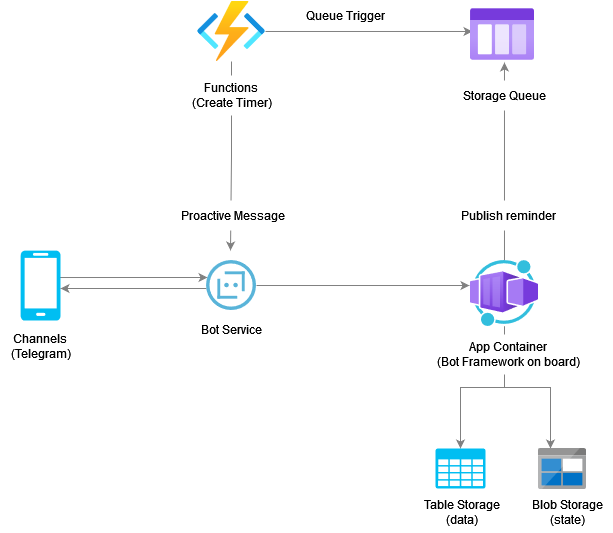

The diagram above was exported from draw.io. Its source (the exported page's mxGraphModel, read from the mxfile embedded in the PNG):
<mxGraphModel dx="1221" dy="1489" grid="1" gridSize="10" guides="1" tooltips="1" connect="1" arrows="1" fold="1" page="1" pageScale="1" pageWidth="1169" pageHeight="827" math="0" shadow="0">
  <root>
    <mxCell id="0" />
    <mxCell id="1" parent="0" />
    <mxCell id="Q7oqdnSeHj_nQ9GQIOqw-4" style="edgeStyle=orthogonalEdgeStyle;rounded=0;orthogonalLoop=1;jettySize=auto;html=1;exitX=0.95;exitY=0.386;exitDx=0;exitDy=0;exitPerimeter=0;entryX=-0.06;entryY=0.5;entryDx=0;entryDy=0;entryPerimeter=0;strokeColor=#808080;" parent="1" source="Q7oqdnSeHj_nQ9GQIOqw-1" edge="1">
      <mxGeometry relative="1" as="geometry">
        <mxPoint x="254" y="57" as="sourcePoint" />
        <mxPoint x="397" y="57" as="targetPoint" />
      </mxGeometry>
    </mxCell>
    <mxCell id="Q7oqdnSeHj_nQ9GQIOqw-1" value="" style="verticalLabelPosition=bottom;html=1;verticalAlign=top;align=center;strokeColor=none;fillColor=#00BEF2;shape=mxgraph.azure.mobile;pointerEvents=1;" parent="1" vertex="1">
      <mxGeometry x="210" y="30" width="40" height="70" as="geometry" />
    </mxCell>
    <mxCell id="Q7oqdnSeHj_nQ9GQIOqw-6" style="edgeStyle=orthogonalEdgeStyle;rounded=0;orthogonalLoop=1;jettySize=auto;html=1;strokeColor=#808080;entryX=-0.015;entryY=0.379;entryDx=0;entryDy=0;entryPerimeter=0;" parent="1" source="Q7oqdnSeHj_nQ9GQIOqw-2" target="Q7oqdnSeHj_nQ9GQIOqw-5" edge="1">
      <mxGeometry relative="1" as="geometry">
        <mxPoint x="560" y="65" as="targetPoint" />
      </mxGeometry>
    </mxCell>
    <mxCell id="Q7oqdnSeHj_nQ9GQIOqw-29" style="edgeStyle=orthogonalEdgeStyle;rounded=0;orthogonalLoop=1;jettySize=auto;html=1;entryX=1;entryY=0.5;entryDx=0;entryDy=0;entryPerimeter=0;strokeColor=#808080;" parent="1" edge="1">
      <mxGeometry relative="1" as="geometry">
        <mxPoint x="396" y="68" as="sourcePoint" />
        <mxPoint x="250" y="68" as="targetPoint" />
      </mxGeometry>
    </mxCell>
    <mxCell id="Q7oqdnSeHj_nQ9GQIOqw-2" value="" style="image;sketch=0;aspect=fixed;html=1;points=[];align=center;fontSize=12;image=img/lib/mscae/Bot_Services.svg;" parent="1" vertex="1">
      <mxGeometry x="396" y="40" width="50" height="50" as="geometry" />
    </mxCell>
    <mxCell id="Q7oqdnSeHj_nQ9GQIOqw-10" style="edgeStyle=orthogonalEdgeStyle;rounded=0;orthogonalLoop=1;jettySize=auto;html=1;entryX=0.5;entryY=0;entryDx=0;entryDy=0;entryPerimeter=0;strokeColor=#8080;" parent="1" source="Q7oqdnSeHj_nQ9GQIOqw-5" target="Q7oqdnSeHj_nQ9GQIOqw-8" edge="1">
      <mxGeometry relative="1" as="geometry" />
    </mxCell>
    <mxCell id="Q7oqdnSeHj_nQ9GQIOqw-11" style="edgeStyle=orthogonalEdgeStyle;rounded=0;orthogonalLoop=1;jettySize=auto;html=1;entryX=0.5;entryY=0;entryDx=0;entryDy=0;entryPerimeter=0;strokeColor=#808080;" parent="1" source="Q7oqdnSeHj_nQ9GQIOqw-5" target="Q7oqdnSeHj_nQ9GQIOqw-8" edge="1">
      <mxGeometry relative="1" as="geometry" />
    </mxCell>
    <mxCell id="Q7oqdnSeHj_nQ9GQIOqw-13" style="edgeStyle=orthogonalEdgeStyle;rounded=0;orthogonalLoop=1;jettySize=auto;html=1;entryX=0.25;entryY=0;entryDx=0;entryDy=0;strokeColor=#808080;" parent="1" source="Q7oqdnSeHj_nQ9GQIOqw-5" target="Q7oqdnSeHj_nQ9GQIOqw-9" edge="1">
      <mxGeometry relative="1" as="geometry" />
    </mxCell>
    <mxCell id="sO2wOvsUZqlug0PxnEFZ-2" style="edgeStyle=orthogonalEdgeStyle;rounded=0;orthogonalLoop=1;jettySize=auto;html=1;entryX=0.531;entryY=1.038;entryDx=0;entryDy=0;entryPerimeter=0;strokeColor=#808080;" edge="1" parent="1" source="Q7oqdnSeHj_nQ9GQIOqw-5" target="sO2wOvsUZqlug0PxnEFZ-1">
      <mxGeometry relative="1" as="geometry" />
    </mxCell>
    <mxCell id="Q7oqdnSeHj_nQ9GQIOqw-5" value="" style="image;aspect=fixed;html=1;points=[];align=center;fontSize=12;image=img/lib/azure2/other/Worker_Container_App.svg;" parent="1" vertex="1">
      <mxGeometry x="660" y="40" width="68" height="66" as="geometry" />
    </mxCell>
    <mxCell id="Q7oqdnSeHj_nQ9GQIOqw-8" value="" style="verticalLabelPosition=bottom;html=1;verticalAlign=top;align=center;strokeColor=none;fillColor=#00BEF2;shape=mxgraph.azure.storage;pointerEvents=1;" parent="1" vertex="1">
      <mxGeometry x="625" y="228" width="50" height="40" as="geometry" />
    </mxCell>
    <mxCell id="Q7oqdnSeHj_nQ9GQIOqw-9" value="" style="shape=image;verticalLabelPosition=bottom;labelBackgroundColor=#ffffff;verticalAlign=top;aspect=fixed;imageAspect=0;image=data:image/svg+xml,(base64 omitted: 4296 chars);" parent="1" vertex="1">
      <mxGeometry x="728" y="228" width="48" height="41" as="geometry" />
    </mxCell>
    <mxCell id="Q7oqdnSeHj_nQ9GQIOqw-16" value="&lt;div&gt;Channels &lt;br&gt;&lt;/div&gt;&lt;div&gt;(Telegram)&lt;/div&gt;" style="text;html=1;align=center;verticalAlign=middle;resizable=0;points=[];autosize=1;strokeColor=none;fillColor=default;" parent="1" vertex="1">
      <mxGeometry x="190" y="106" width="80" height="40" as="geometry" />
    </mxCell>
    <mxCell id="Q7oqdnSeHj_nQ9GQIOqw-19" value="&lt;div&gt;Bot Service&lt;/div&gt;" style="text;html=1;align=center;verticalAlign=middle;resizable=0;points=[];autosize=1;strokeColor=none;fillColor=default;" parent="1" vertex="1">
      <mxGeometry x="381" y="94" width="80" height="30" as="geometry" />
    </mxCell>
    <mxCell id="Q7oqdnSeHj_nQ9GQIOqw-20" value="&lt;div&gt;App Container &lt;br&gt;&lt;/div&gt;&lt;div&gt;(Bot Framework on board)&lt;/div&gt;" style="text;html=1;align=center;verticalAlign=middle;resizable=0;points=[];autosize=1;strokeColor=none;fillColor=default;" parent="1" vertex="1">
      <mxGeometry x="618" y="114" width="160" height="40" as="geometry" />
    </mxCell>
    <mxCell id="Q7oqdnSeHj_nQ9GQIOqw-22" value="&lt;div&gt;Table Storage &lt;br&gt;&lt;/div&gt;&lt;div&gt;(data)&lt;/div&gt;" style="text;html=1;align=center;verticalAlign=middle;resizable=0;points=[];autosize=1;strokeColor=none;fillColor=default;" parent="1" vertex="1">
      <mxGeometry x="601" y="272" width="100" height="40" as="geometry" />
    </mxCell>
    <mxCell id="Q7oqdnSeHj_nQ9GQIOqw-23" value="&lt;div&gt;Blob Storage &lt;br&gt;&lt;/div&gt;&lt;div&gt;(state)&lt;/div&gt;" style="text;html=1;align=center;verticalAlign=middle;resizable=0;points=[];autosize=1;strokeColor=none;fillColor=default;" parent="1" vertex="1">
      <mxGeometry x="711.5" y="272" width="90" height="40" as="geometry" />
    </mxCell>
    <mxCell id="sO2wOvsUZqlug0PxnEFZ-7" style="edgeStyle=orthogonalEdgeStyle;rounded=0;orthogonalLoop=1;jettySize=auto;html=1;entryX=0.031;entryY=0.442;entryDx=0;entryDy=0;entryPerimeter=0;strokeColor=#808080;" edge="1" parent="1" source="Q7oqdnSeHj_nQ9GQIOqw-24" target="sO2wOvsUZqlug0PxnEFZ-1">
      <mxGeometry relative="1" as="geometry" />
    </mxCell>
    <mxCell id="sO2wOvsUZqlug0PxnEFZ-9" style="edgeStyle=orthogonalEdgeStyle;rounded=0;orthogonalLoop=1;jettySize=auto;html=1;strokeColor=#808080;" edge="1" parent="1" source="Q7oqdnSeHj_nQ9GQIOqw-24">
      <mxGeometry relative="1" as="geometry">
        <mxPoint x="420" y="30" as="targetPoint" />
      </mxGeometry>
    </mxCell>
    <mxCell id="Q7oqdnSeHj_nQ9GQIOqw-24" value="" style="image;aspect=fixed;html=1;points=[];align=center;fontSize=12;image=img/lib/azure2/compute/Function_Apps.svg;" parent="1" vertex="1">
      <mxGeometry x="387" y="-219" width="68" height="60" as="geometry" />
    </mxCell>
    <mxCell id="Q7oqdnSeHj_nQ9GQIOqw-26" value="&lt;div&gt;Functions &lt;br&gt;&lt;/div&gt;&lt;div&gt;(Create Timer)&lt;br&gt;&lt;/div&gt;" style="text;html=1;align=center;verticalAlign=middle;resizable=0;points=[];autosize=1;strokeColor=none;fillColor=default;" parent="1" vertex="1">
      <mxGeometry x="371" y="-145" width="100" height="40" as="geometry" />
    </mxCell>
    <mxCell id="Q7oqdnSeHj_nQ9GQIOqw-30" value="Proactive Message" style="text;html=1;align=center;verticalAlign=middle;resizable=0;points=[];autosize=1;strokeColor=none;fillColor=default;" parent="1" vertex="1">
      <mxGeometry x="357" y="-20" width="130" height="30" as="geometry" />
    </mxCell>
    <mxCell id="sO2wOvsUZqlug0PxnEFZ-1" value="" style="image;aspect=fixed;html=1;points=[];align=center;fontSize=12;image=img/lib/azure2/general/Storage_Queue.svg;" vertex="1" parent="1">
      <mxGeometry x="660" y="-212" width="64" height="52" as="geometry" />
    </mxCell>
    <mxCell id="sO2wOvsUZqlug0PxnEFZ-3" value="&lt;div&gt;Storage Queue&lt;/div&gt;" style="text;html=1;align=center;verticalAlign=middle;resizable=0;points=[];autosize=1;strokeColor=none;fillColor=default;" vertex="1" parent="1">
      <mxGeometry x="644" y="-140" width="100" height="30" as="geometry" />
    </mxCell>
    <mxCell id="sO2wOvsUZqlug0PxnEFZ-6" value="&lt;div&gt;Publish reminder&lt;/div&gt;" style="text;html=1;align=center;verticalAlign=middle;resizable=0;points=[];autosize=1;strokeColor=none;fillColor=default;" vertex="1" parent="1">
      <mxGeometry x="643" y="-20" width="110" height="30" as="geometry" />
    </mxCell>
    <mxCell id="sO2wOvsUZqlug0PxnEFZ-8" value="&lt;div&gt;Queue Trigger&lt;/div&gt;" style="text;html=1;align=center;verticalAlign=middle;resizable=0;points=[];autosize=1;strokeColor=none;fillColor=default;" vertex="1" parent="1">
      <mxGeometry x="485" y="-220" width="100" height="30" as="geometry" />
    </mxCell>
  </root>
</mxGraphModel>